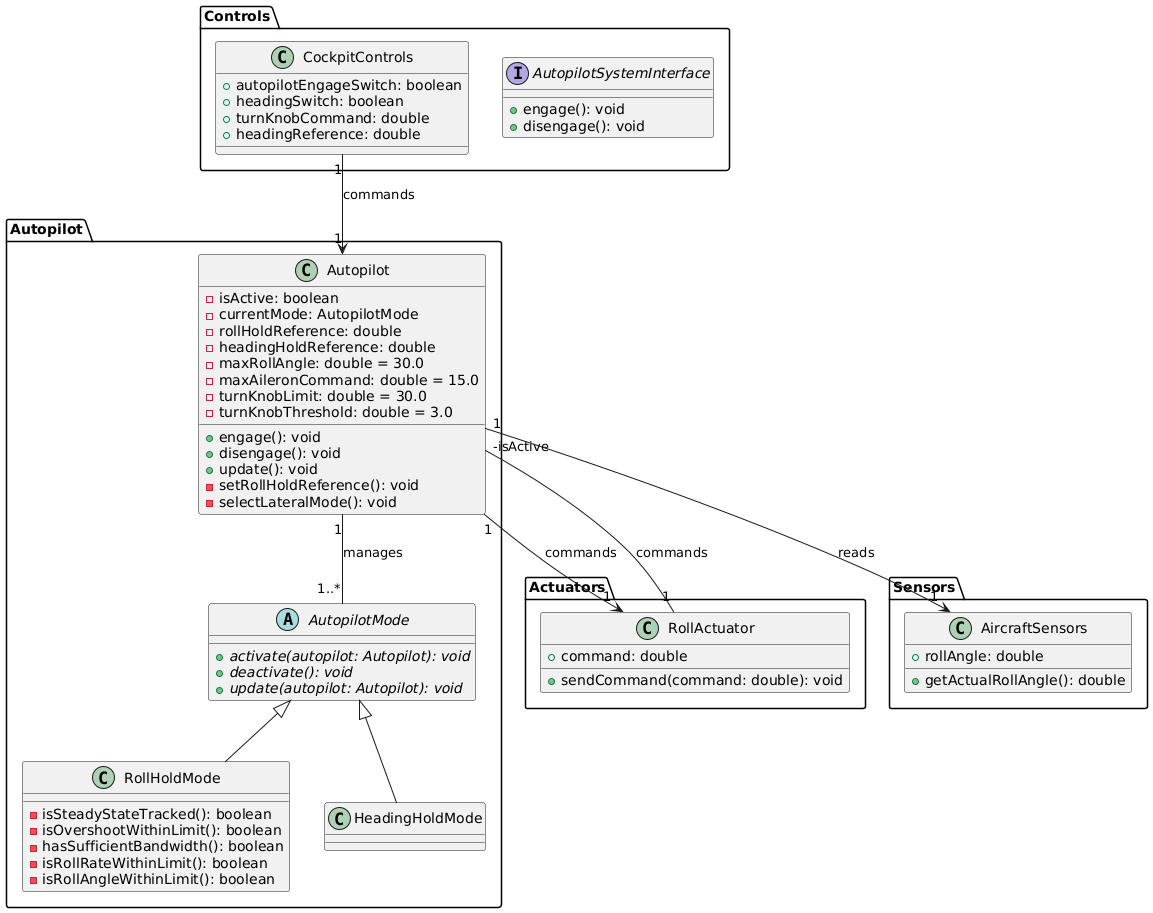

The diagram above was rendered by PlantUML. Its source (embedded in the PNG):
@startuml
package "Controls" {
  class CockpitControls {
    +autopilotEngageSwitch: boolean
    +headingSwitch: boolean
    +turnKnobCommand: double
    +headingReference: double
  }

  interface AutopilotSystemInterface {
    +engage(): void
    +disengage(): void
  }
}

package "Actuators" {
  class RollActuator {
    +command: double
    +sendCommand(command: double): void
  }
}

package "Sensors" {
  class AircraftSensors {
    +rollAngle: double
    +getActualRollAngle(): double
  }
}

package "Autopilot" {
  abstract class AutopilotMode {
    {abstract} +activate(autopilot: Autopilot): void
    {abstract} +deactivate(): void
    {abstract} +update(autopilot: Autopilot): void
  }

  class Autopilot {
    -isActive: boolean
    -currentMode: AutopilotMode
    -rollHoldReference: double
    -headingHoldReference: double
    -maxRollAngle: double = 30.0
    -maxAileronCommand: double = 15.0
    -turnKnobLimit: double = 30.0
    -turnKnobThreshold: double = 3.0
    
    +engage(): void
    +disengage(): void
    +update(): void
    -setRollHoldReference(): void
    -selectLateralMode(): void
  }

  class RollHoldMode extends AutopilotMode {
    -isSteadyStateTracked(): boolean
    -isOvershootWithinLimit(): boolean
    -hasSufficientBandwidth(): boolean
    -isRollRateWithinLimit(): boolean
    -isRollAngleWithinLimit(): boolean
  }
  
  class HeadingHoldMode extends AutopilotMode {
  }
}

Controls.CockpitControls "1" --> "1" Autopilot.Autopilot : commands
Autopilot.Autopilot "1" --> "1" Actuators.RollActuator : commands
Autopilot.Autopilot "1" --> "1" Sensors.AircraftSensors : reads
Autopilot.Autopilot "1" -- "1..*" Autopilot.AutopilotMode : manages
Autopilot.Autopilot "-isActive" -- "1" RollActuator : commands
@enduml